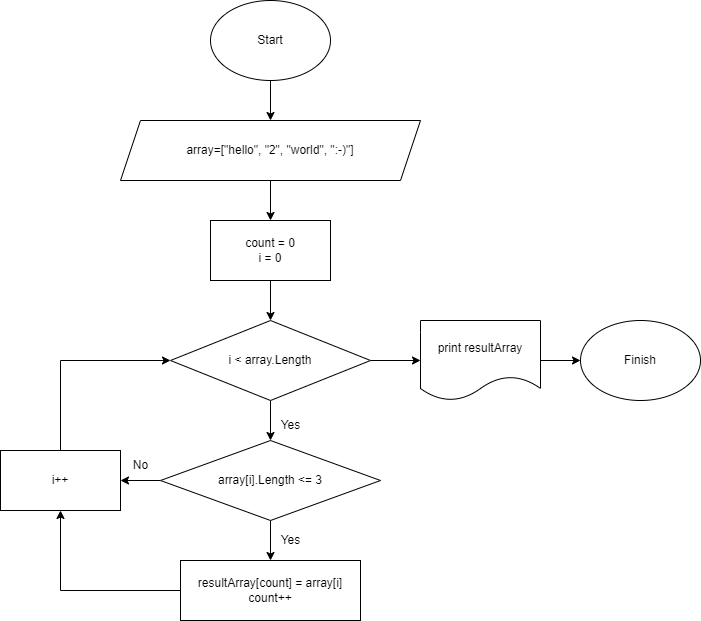

The diagram above was exported from draw.io. Its source (the exported page's mxGraphModel, read from the mxfile embedded in the PNG):
<mxGraphModel dx="868" dy="477" grid="1" gridSize="10" guides="1" tooltips="1" connect="1" arrows="1" fold="1" page="1" pageScale="1" pageWidth="827" pageHeight="1169" math="0" shadow="0">
  <root>
    <mxCell id="0" />
    <mxCell id="1" parent="0" />
    <mxCell id="6o5mFeYHAEOHD_Eh8z5H-3" value="" style="edgeStyle=orthogonalEdgeStyle;rounded=0;orthogonalLoop=1;jettySize=auto;html=1;" parent="1" source="6o5mFeYHAEOHD_Eh8z5H-1" target="6o5mFeYHAEOHD_Eh8z5H-2" edge="1">
      <mxGeometry relative="1" as="geometry" />
    </mxCell>
    <mxCell id="6o5mFeYHAEOHD_Eh8z5H-1" value="Start" style="ellipse;whiteSpace=wrap;html=1;" parent="1" vertex="1">
      <mxGeometry x="330" y="30" width="120" height="80" as="geometry" />
    </mxCell>
    <mxCell id="DSLlmlnlVvM4KEDtYh5_-2" value="" style="edgeStyle=orthogonalEdgeStyle;rounded=0;orthogonalLoop=1;jettySize=auto;html=1;" edge="1" parent="1" source="6o5mFeYHAEOHD_Eh8z5H-2" target="DSLlmlnlVvM4KEDtYh5_-1">
      <mxGeometry relative="1" as="geometry" />
    </mxCell>
    <mxCell id="6o5mFeYHAEOHD_Eh8z5H-2" value="array=[&quot;hello&quot;, &quot;2&quot;, &quot;world&quot;, &quot;:-)&quot;]&lt;br&gt;" style="shape=parallelogram;perimeter=parallelogramPerimeter;whiteSpace=wrap;html=1;fixedSize=1;" parent="1" vertex="1">
      <mxGeometry x="240" y="150" width="300" height="60" as="geometry" />
    </mxCell>
    <mxCell id="DSLlmlnlVvM4KEDtYh5_-4" value="" style="edgeStyle=orthogonalEdgeStyle;rounded=0;orthogonalLoop=1;jettySize=auto;html=1;" edge="1" parent="1" source="6o5mFeYHAEOHD_Eh8z5H-4" target="6o5mFeYHAEOHD_Eh8z5H-11">
      <mxGeometry relative="1" as="geometry" />
    </mxCell>
    <mxCell id="DSLlmlnlVvM4KEDtYh5_-13" value="" style="edgeStyle=orthogonalEdgeStyle;rounded=0;orthogonalLoop=1;jettySize=auto;html=1;" edge="1" parent="1" source="6o5mFeYHAEOHD_Eh8z5H-4" target="DSLlmlnlVvM4KEDtYh5_-12">
      <mxGeometry relative="1" as="geometry" />
    </mxCell>
    <mxCell id="6o5mFeYHAEOHD_Eh8z5H-4" value="i &amp;lt; array.Length" style="rhombus;whiteSpace=wrap;html=1;" parent="1" vertex="1">
      <mxGeometry x="290" y="350" width="200" height="80" as="geometry" />
    </mxCell>
    <mxCell id="DSLlmlnlVvM4KEDtYh5_-11" style="edgeStyle=orthogonalEdgeStyle;rounded=0;orthogonalLoop=1;jettySize=auto;html=1;entryX=0;entryY=0.5;entryDx=0;entryDy=0;" edge="1" parent="1" source="6o5mFeYHAEOHD_Eh8z5H-6" target="6o5mFeYHAEOHD_Eh8z5H-4">
      <mxGeometry relative="1" as="geometry">
        <mxPoint x="210" y="290" as="targetPoint" />
        <Array as="points">
          <mxPoint x="180" y="390" />
        </Array>
      </mxGeometry>
    </mxCell>
    <mxCell id="6o5mFeYHAEOHD_Eh8z5H-6" value="i++" style="rounded=0;whiteSpace=wrap;html=1;" parent="1" vertex="1">
      <mxGeometry x="120" y="480" width="120" height="60" as="geometry" />
    </mxCell>
    <mxCell id="6o5mFeYHAEOHD_Eh8z5H-10" value="Yes" style="text;html=1;align=center;verticalAlign=middle;resizable=0;points=[];autosize=1;strokeColor=none;fillColor=none;" parent="1" vertex="1">
      <mxGeometry x="390" y="440" width="40" height="30" as="geometry" />
    </mxCell>
    <mxCell id="DSLlmlnlVvM4KEDtYh5_-6" value="" style="edgeStyle=orthogonalEdgeStyle;rounded=0;orthogonalLoop=1;jettySize=auto;html=1;" edge="1" parent="1" source="6o5mFeYHAEOHD_Eh8z5H-11" target="DSLlmlnlVvM4KEDtYh5_-5">
      <mxGeometry relative="1" as="geometry" />
    </mxCell>
    <mxCell id="DSLlmlnlVvM4KEDtYh5_-8" value="" style="edgeStyle=orthogonalEdgeStyle;rounded=0;orthogonalLoop=1;jettySize=auto;html=1;" edge="1" parent="1" source="6o5mFeYHAEOHD_Eh8z5H-11" target="6o5mFeYHAEOHD_Eh8z5H-6">
      <mxGeometry relative="1" as="geometry" />
    </mxCell>
    <mxCell id="6o5mFeYHAEOHD_Eh8z5H-11" value="array[i].Length &amp;lt;= 3" style="rhombus;whiteSpace=wrap;html=1;" parent="1" vertex="1">
      <mxGeometry x="280" y="470" width="220" height="80" as="geometry" />
    </mxCell>
    <mxCell id="6o5mFeYHAEOHD_Eh8z5H-13" value="Yes" style="text;html=1;align=center;verticalAlign=middle;resizable=0;points=[];autosize=1;strokeColor=none;fillColor=none;" parent="1" vertex="1">
      <mxGeometry x="390" y="555" width="40" height="30" as="geometry" />
    </mxCell>
    <mxCell id="DSLlmlnlVvM4KEDtYh5_-3" value="" style="edgeStyle=orthogonalEdgeStyle;rounded=0;orthogonalLoop=1;jettySize=auto;html=1;" edge="1" parent="1" source="DSLlmlnlVvM4KEDtYh5_-1" target="6o5mFeYHAEOHD_Eh8z5H-4">
      <mxGeometry relative="1" as="geometry" />
    </mxCell>
    <mxCell id="DSLlmlnlVvM4KEDtYh5_-1" value="count = 0&lt;br&gt;i = 0" style="rounded=0;whiteSpace=wrap;html=1;" vertex="1" parent="1">
      <mxGeometry x="330" y="250" width="120" height="60" as="geometry" />
    </mxCell>
    <mxCell id="DSLlmlnlVvM4KEDtYh5_-10" style="edgeStyle=orthogonalEdgeStyle;rounded=0;orthogonalLoop=1;jettySize=auto;html=1;entryX=0.5;entryY=1;entryDx=0;entryDy=0;" edge="1" parent="1" source="DSLlmlnlVvM4KEDtYh5_-5" target="6o5mFeYHAEOHD_Eh8z5H-6">
      <mxGeometry relative="1" as="geometry" />
    </mxCell>
    <mxCell id="DSLlmlnlVvM4KEDtYh5_-5" value="resultArray[count] = array[i]&lt;br&gt;count++" style="rounded=0;whiteSpace=wrap;html=1;" vertex="1" parent="1">
      <mxGeometry x="300" y="590" width="180" height="60" as="geometry" />
    </mxCell>
    <mxCell id="DSLlmlnlVvM4KEDtYh5_-9" value="No" style="text;html=1;align=center;verticalAlign=middle;resizable=0;points=[];autosize=1;strokeColor=none;fillColor=none;" vertex="1" parent="1">
      <mxGeometry x="240" y="480" width="40" height="30" as="geometry" />
    </mxCell>
    <mxCell id="DSLlmlnlVvM4KEDtYh5_-15" value="" style="edgeStyle=orthogonalEdgeStyle;rounded=0;orthogonalLoop=1;jettySize=auto;html=1;" edge="1" parent="1" source="DSLlmlnlVvM4KEDtYh5_-12" target="DSLlmlnlVvM4KEDtYh5_-14">
      <mxGeometry relative="1" as="geometry" />
    </mxCell>
    <mxCell id="DSLlmlnlVvM4KEDtYh5_-12" value="print resultArray" style="shape=document;whiteSpace=wrap;html=1;boundedLbl=1;" vertex="1" parent="1">
      <mxGeometry x="540" y="350" width="120" height="80" as="geometry" />
    </mxCell>
    <mxCell id="DSLlmlnlVvM4KEDtYh5_-14" value="Finish" style="ellipse;whiteSpace=wrap;html=1;" vertex="1" parent="1">
      <mxGeometry x="700" y="350" width="120" height="80" as="geometry" />
    </mxCell>
  </root>
</mxGraphModel>